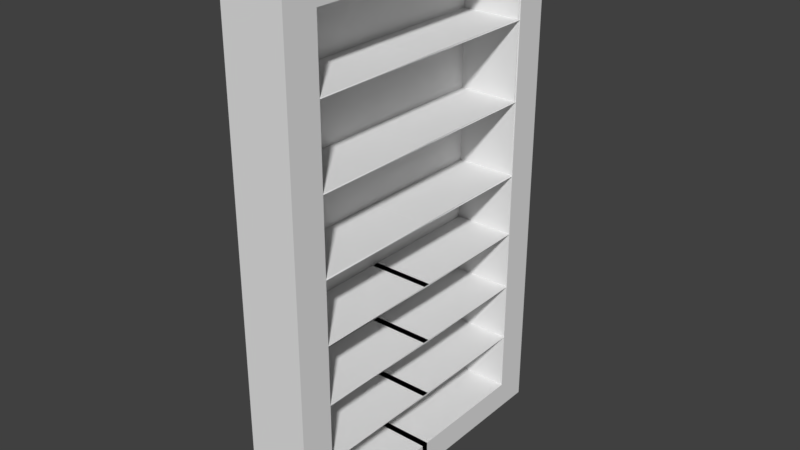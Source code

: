 # Source: Bookcase.blend  (saved by Blender 2.77.0; exported with 4.5.12 LTS)
import bpy
from mathutils import Matrix  # noqa: F401  (used for matrix-valued properties, if any)

bpy.ops.wm.read_factory_settings(use_empty=True)
scene = bpy.context.scene
scene.name = 'Scene'

# ---- collections
col_collection_1 = bpy.data.collections.new('Collection 1'); scene.collection.children.link(col_collection_1)

# ---- world
world_world = bpy.data.worlds.new('World'); scene.world = world_world
world_world.color = (0.05088, 0.05088, 0.05088)
world_world.use_sun_shadow = False
world_world.sun_shadow_jitter_overblur = 0.0
world_world.cycles.sampling_method = 'MANUAL'

# ---- meshes
me_cube_001 = bpy.data.meshes.new('Cube.001')
me_cube_001.from_pydata([(-0.2, 1.037, -1.5), (-0.2, 1.037, 1.619), (0.2, 1.037, -1.5), (0.2, 1.037, 1.619), (-0.2, 1.037, 1.182), (-0.2, 1.037, 0.6876), (-0.2, 1.037, 0.2084), (-0.2, 1.037, -0.1874), (-0.2, 1.037, -0.5673), (-0.2, 1.037, -0.9469), (-0.2, 1.037, -1.324), (0.2, 1.037, 1.182), (0.2, 1.037, 0.6876), (0.2, 1.037, 0.2084), (0.2, 1.037, -0.1874), (0.2, 1.037, -0.5673), (0.2, 1.037, -0.9469), (0.2, 1.037, -1.324), (-0.2, 0.8228, 1.619), (-0.2, 0.8228, -1.5), (0.2, 0.8228, 1.619), (0.2, 0.8228, -1.5), (0.2, 0.8228, 1.182), (0.2, 0.8228, 0.6876), (0.2, 0.8228, 0.2084), (0.2, 0.8228, -0.1874), (0.2, 0.8228, -0.5673), (0.2, 0.8228, -0.9469), (0.2, 0.8228, -1.324), (-0.2, 0.8228, 1.182), (-0.2, 0.8228, 0.6876), (-0.2, 0.8228, 0.2084), (-0.2, 0.8228, -0.1874), (-0.2, 0.8228, -0.5673), (-0.2, 0.8228, -0.9469), (-0.2, 0.8228, -1.324), (-0.2, -0.02383, 1.619), (-0.2, -0.02193, -1.5), (0.2, -0.02383, 1.619), (0.2, -0.02193, -1.5), (0.2, -0.02193, 1.182), (0.2, -0.02193, 0.6876), (0.2, -0.02193, 0.2084), (0.2, -0.02193, -0.1874), (0.2, -0.02193, -0.5673), (0.2, -0.02193, -0.9469), (0.2, -0.02193, -1.324), (-0.2, -0.02193, 1.182), (-0.2, -0.02193, 0.6876), (-0.2, -0.02193, 0.2084), (-0.2, -0.02193, -0.1874), (-0.2, -0.02193, -0.5673), (-0.2, -0.02193, -0.9469), (-0.2, -0.02193, -1.324), (-0.2, 0.8228, 1.772), (-0.2, 1.037, 1.772), (0.2, 1.037, 1.772), (-0.2, -0.02193, 1.772), (0.2, 0.8228, 1.772), (0.2, -0.02193, 1.772), (-0.2, -1.037, -1.5), (-0.2, -1.037, 1.619), (0.2, -1.037, -1.5), (0.2, -1.037, 1.619), (-0.2, -1.037, 1.182), (-0.2, -1.037, 0.6876), (-0.2, -1.037, 0.2084), (-0.2, -1.037, -0.1874), (-0.2, -1.037, -0.5673), (-0.2, -1.037, -0.9469), (-0.2, -1.037, -1.324), (0.2, -1.037, 1.182), (0.2, -1.037, 0.6876), (0.2, -1.037, 0.2084), (0.2, -1.037, -0.1874), (0.2, -1.037, -0.5673), (0.2, -1.037, -0.9469), (0.2, -1.037, -1.324), (-0.2, -0.8228, 1.619), (-0.2, -0.8228, -1.5), (0.2, -0.8228, 1.619), (0.2, -0.8228, -1.5), (0.2, -0.8228, 1.182), (0.2, -0.8228, 0.6876), (0.2, -0.8228, 0.2084), (0.2, -0.8228, -0.1874), (0.2, -0.8228, -0.5673), (0.2, -0.8228, -0.9469), (0.2, -0.8228, -1.324), (-0.2, -0.8228, 1.182), (-0.2, -0.8228, 0.6876), (-0.2, -0.8228, 0.2084), (-0.2, -0.8228, -0.1874), (-0.2, -0.8228, -0.5673), (-0.2, -0.8228, -0.9469), (-0.2, -0.8228, -1.324), (-0.2, 0.02383, 1.619), (-0.2, 0.02193, -1.5), (0.2, 0.02383, 1.619), (0.2, 0.02193, -1.5), (0.2, 0.02193, 1.182), (0.2, 0.02193, 0.6876), (0.2, 0.02193, 0.2084), (0.2, 0.02193, -0.1874), (0.2, 0.02193, -0.5673), (0.2, 0.02193, -0.9469), (0.2, 0.02193, -1.324), (-0.2, 0.02193, 1.182), (-0.2, 0.02193, 0.6876), (-0.2, 0.02193, 0.2084), (-0.2, 0.02193, -0.1874), (-0.2, 0.02193, -0.5673), (-0.2, 0.02193, -0.9469), (-0.2, 0.02193, -1.324), (-0.2, -0.8228, 1.772), (-0.2, -1.037, 1.772), (0.2, -1.037, 1.772), (-0.2, 0.02193, 1.772), (0.2, -0.8228, 1.772), (0.2, 0.02193, 1.772), (-0.1942, 1.031, -1.494), (-0.1929, 1.03, 1.619), (0.1942, 1.031, -1.494), (0.1929, 1.03, 1.619), (-0.1929, 1.03, 1.182), (-0.1929, 1.03, 0.6876), (-0.1929, 1.03, 0.2084), (-0.1929, 1.03, -0.1874), (-0.1929, 1.03, -0.5673), (-0.1929, 1.03, -0.9469), (-0.1929, 1.03, -1.324), (0.1929, 1.03, 1.182), (0.1929, 1.03, 0.6876), (0.1929, 1.03, 0.2084), (0.1929, 1.03, -0.1874), (0.1929, 1.03, -0.5673), (0.1929, 1.03, -0.9469), (0.1929, 1.03, -1.324), (-0.1906, 0.8204, 1.616), (-0.1929, 0.8228, -1.493), (0.191, 0.8198, 1.616), (0.1929, 0.8228, -1.493), (0.1933, 0.8161, 1.185), (0.1933, 0.8161, 0.6909), (0.1911, 0.8228, 0.2128), (0.1933, 0.8295, -0.1907), (0.1933, 0.8295, -0.5707), (0.1933, 0.8295, -0.9503), (0.191, 0.8258, -1.327), (-0.1913, 0.8184, 1.184), (-0.1913, 0.8184, 0.6898), (-0.1903, 0.8228, 0.2108), (-0.1913, 0.8272, -0.1895), (-0.1913, 0.8272, -0.5695), (-0.1913, 0.8272, -0.9491), (-0.1906, 0.8251, -1.327), (-0.1911, -0.02383, 1.614), (-0.1929, -0.02193, -1.493), (0.193, -0.02383, 1.612), (0.1929, -0.02193, -1.493), (0.2, -0.02193, 1.192), (0.2, -0.02193, 0.6976), (0.2, -0.02193, 0.2184), (0.2, -0.02193, -0.1974), (0.2, -0.02193, -0.5773), (0.2, -0.02193, -0.9569), (0.1929, -0.02193, -1.331), (-0.1911, -0.02193, 1.186), (-0.1911, -0.02193, 0.6921), (-0.1911, -0.02193, 0.2128), (-0.1911, -0.02193, -0.1918), (-0.1911, -0.02193, -0.5718), (-0.1911, -0.02193, -0.9514), (-0.1911, -0.02193, -1.329), (-0.1929, 0.8228, 1.765), (-0.1942, 1.031, 1.766), (0.1942, 1.031, 1.766), (-0.1929, -0.02193, 1.765), (0.1929, 0.8228, 1.765), (0.1929, -0.02193, 1.765), (-0.1942, -1.031, -1.494), (-0.1929, -1.03, 1.619), (0.1942, -1.031, -1.494), (0.1929, -1.03, 1.619), (-0.1929, -1.03, 1.182), (-0.1929, -1.03, 0.6876), (-0.1929, -1.03, 0.2084), (-0.1929, -1.03, -0.1874), (-0.1929, -1.03, -0.5673), (-0.1929, -1.03, -0.9469), (-0.1929, -1.03, -1.324), (0.1929, -1.03, 1.182), (0.1929, -1.03, 0.6876), (0.1929, -1.03, 0.2084), (0.1929, -1.03, -0.1874), (0.1929, -1.03, -0.5673), (0.1929, -1.03, -0.9469), (0.1929, -1.03, -1.324), (-0.1906, -0.8204, 1.616), (-0.1929, -0.8228, -1.493), (0.191, -0.8198, 1.616), (0.1929, -0.8228, -1.493), (0.1933, -0.8161, 1.185), (0.1933, -0.8161, 0.6909), (0.1911, -0.8228, 0.2128), (0.1933, -0.8295, -0.1907), (0.1933, -0.8295, -0.5707), (0.1933, -0.8295, -0.9503), (0.191, -0.8258, -1.327), (-0.1913, -0.8184, 1.184), (-0.1913, -0.8184, 0.6898), (-0.1903, -0.8228, 0.2108), (-0.1913, -0.8272, -0.1895), (-0.1913, -0.8272, -0.5695), (-0.1913, -0.8272, -0.9491), (-0.1906, -0.8251, -1.327), (-0.1911, 0.02383, 1.614), (-0.1929, 0.02193, -1.493), (0.193, 0.02383, 1.612), (0.1929, 0.02193, -1.493), (0.2, 0.02193, 1.192), (0.2, 0.02193, 0.6976), (0.2, 0.02193, 0.2184), (0.2, 0.02193, -0.1974), (0.2, 0.02193, -0.5773), (0.2, 0.02193, -0.9569), (0.1929, 0.02193, -1.331), (-0.1911, 0.02193, 1.186), (-0.1911, 0.02193, 0.6921), (-0.1911, 0.02193, 0.2128), (-0.1911, 0.02193, -0.1918), (-0.1911, 0.02193, -0.5718), (-0.1911, 0.02193, -0.9514), (-0.1911, 0.02193, -1.329), (-0.1929, -0.8228, 1.765), (-0.1942, -1.031, 1.766), (0.1942, -1.031, 1.766), (-0.1929, 0.02193, 1.765), (0.1929, -0.8228, 1.765), (0.1929, 0.02193, 1.765)], [], [(35, 10, 0, 19), (10, 17, 2, 0), (19, 0, 2, 21), (1, 18, 54, 55), (1, 3, 11, 4), (4, 11, 12, 5), (5, 12, 13, 6), (6, 13, 14, 7), (7, 14, 15, 8), (8, 15, 16, 9), (9, 16, 17, 10), (18, 1, 4, 29), (29, 4, 5, 30), (30, 5, 6, 31), (31, 6, 7, 32), (32, 7, 8, 33), (33, 8, 9, 34), (34, 9, 10, 35), (52, 34, 35, 53), (51, 33, 34, 52), (50, 32, 33, 51), (49, 31, 32, 50), (48, 30, 31, 49), (47, 29, 30, 48), (36, 18, 29, 47), (16, 27, 28, 17), (15, 26, 27, 16), (14, 25, 26, 15), (13, 24, 25, 14), (12, 23, 24, 13), (11, 22, 23, 12), (3, 20, 22, 11), (3, 1, 55, 56), (37, 19, 21, 39), (17, 28, 21, 2), (53, 35, 19, 37), (28, 46, 39, 21), (33, 26, 25, 32), (23, 30, 29, 22), (24, 31, 30, 23), (50, 43, 25, 32), (51, 44, 26, 33), (52, 45, 27, 34), (53, 46, 28, 35), (32, 25, 24, 31), (42, 49, 31, 24), (41, 48, 30, 23), (40, 47, 29, 22), (34, 27, 26, 33), (35, 28, 27, 34), (58, 56, 55, 54), (59, 58, 54, 57), (36, 38, 20, 18), (38, 20, 58, 59), (20, 3, 56, 58), (18, 36, 57, 54), (20, 22, 29, 18), (95, 79, 60, 70), (70, 60, 62, 77), (79, 81, 62, 60), (61, 115, 114, 78), (61, 64, 71, 63), (64, 65, 72, 71), (65, 66, 73, 72), (66, 67, 74, 73), (67, 68, 75, 74), (68, 69, 76, 75), (69, 70, 77, 76), (78, 89, 64, 61), (89, 90, 65, 64), (90, 91, 66, 65), (91, 92, 67, 66), (92, 93, 68, 67), (93, 94, 69, 68), (94, 95, 70, 69), (112, 113, 95, 94), (111, 112, 94, 93), (110, 111, 93, 92), (109, 110, 92, 91), (108, 109, 91, 90), (107, 108, 90, 89), (96, 107, 89, 78), (76, 77, 88, 87), (75, 76, 87, 86), (74, 75, 86, 85), (73, 74, 85, 84), (72, 73, 84, 83), (71, 72, 83, 82), (63, 71, 82, 80), (63, 116, 115, 61), (97, 99, 81, 79), (77, 62, 81, 88), (113, 97, 79, 95), (88, 81, 99, 106), (93, 92, 85, 86), (83, 82, 89, 90), (84, 83, 90, 91), (110, 92, 85, 103), (111, 93, 86, 104), (112, 94, 87, 105), (113, 95, 88, 106), (92, 91, 84, 85), (102, 84, 91, 109), (101, 83, 90, 108), (100, 82, 89, 107), (94, 93, 86, 87), (95, 94, 87, 88), (118, 114, 115, 116), (119, 117, 114, 118), (96, 78, 80, 98), (98, 119, 118, 80), (80, 118, 116, 63), (78, 114, 117, 96), (80, 78, 89, 82), (139, 120, 130, 155), (120, 122, 137, 130), (141, 122, 120, 139), (175, 174, 138, 121), (124, 131, 123, 121), (125, 132, 131, 124), (126, 133, 132, 125), (127, 134, 133, 126), (128, 135, 134, 127), (129, 136, 135, 128), (130, 137, 136, 129), (149, 124, 121, 138), (150, 125, 124, 149), (151, 126, 125, 150), (152, 127, 126, 151), (153, 128, 127, 152), (154, 129, 128, 153), (155, 130, 129, 154), (173, 155, 154, 172), (172, 154, 153, 171), (171, 153, 152, 170), (170, 152, 151, 169), (169, 151, 150, 168), (168, 150, 149, 167), (167, 149, 138, 156), (137, 148, 147, 136), (136, 147, 146, 135), (135, 146, 145, 134), (134, 145, 144, 133), (133, 144, 143, 132), (132, 143, 142, 131), (131, 142, 140, 123), (176, 175, 121, 123), (159, 141, 139, 157), (122, 141, 148, 137), (157, 139, 155, 173), (141, 159, 166, 148), (152, 145, 146, 153), (142, 149, 150, 143), (143, 150, 151, 144), (152, 145, 163, 170), (153, 146, 164, 171), (154, 147, 165, 172), (155, 148, 166, 173), (151, 144, 145, 152), (144, 151, 169, 162), (143, 150, 168, 161), (142, 149, 167, 160), (153, 146, 147, 154), (154, 147, 148, 155), (174, 175, 176, 178), (177, 174, 178, 179), (138, 140, 158, 156), (179, 178, 140, 158), (178, 176, 123, 140), (174, 177, 156, 138), (138, 149, 142, 140), (190, 180, 199, 215), (197, 182, 180, 190), (180, 182, 201, 199), (198, 234, 235, 181), (183, 191, 184, 181), (191, 192, 185, 184), (192, 193, 186, 185), (193, 194, 187, 186), (194, 195, 188, 187), (195, 196, 189, 188), (196, 197, 190, 189), (181, 184, 209, 198), (184, 185, 210, 209), (185, 186, 211, 210), (186, 187, 212, 211), (187, 188, 213, 212), (188, 189, 214, 213), (189, 190, 215, 214), (214, 215, 233, 232), (213, 214, 232, 231), (212, 213, 231, 230), (211, 212, 230, 229), (210, 211, 229, 228), (209, 210, 228, 227), (198, 209, 227, 216), (207, 208, 197, 196), (206, 207, 196, 195), (205, 206, 195, 194), (204, 205, 194, 193), (203, 204, 193, 192), (202, 203, 192, 191), (200, 202, 191, 183), (181, 235, 236, 183), (199, 201, 219, 217), (208, 201, 182, 197), (215, 199, 217, 233), (226, 219, 201, 208), (206, 205, 212, 213), (210, 209, 202, 203), (211, 210, 203, 204), (223, 205, 212, 230), (224, 206, 213, 231), (225, 207, 214, 232), (226, 208, 215, 233), (205, 204, 211, 212), (229, 211, 204, 222), (228, 210, 203, 221), (227, 209, 202, 220), (207, 206, 213, 214), (208, 207, 214, 215), (236, 235, 234, 238), (238, 234, 237, 239), (218, 200, 198, 216), (200, 238, 239, 218), (183, 236, 238, 200), (216, 237, 234, 198), (202, 209, 198, 200), (40, 22, 142, 160), (41, 23, 143, 161), (42, 24, 144, 162), (25, 43, 163, 145), (26, 44, 164, 146), (27, 45, 165, 147), (53, 37, 157, 173), (39, 46, 166, 159), (37, 39, 159, 157), (38, 36, 156, 158), (43, 50, 170, 163), (44, 51, 171, 164), (45, 52, 172, 165), (46, 53, 173, 166), (36, 47, 167, 156), (47, 48, 168, 167), (48, 49, 169, 168), (49, 50, 170, 169), (50, 51, 171, 170), (51, 52, 172, 171), (52, 53, 173, 172), (49, 42, 162, 169), (48, 41, 161, 168), (47, 40, 160, 167), (59, 57, 177, 179), (38, 59, 179, 158), (57, 36, 156, 177), (82, 100, 220, 202), (83, 101, 221, 203), (84, 102, 222, 204), (103, 85, 205, 223), (104, 86, 206, 224), (105, 87, 207, 225), (97, 113, 233, 217), (106, 99, 219, 226), (99, 97, 217, 219), (96, 98, 218, 216), (110, 103, 223, 230), (111, 104, 224, 231), (112, 105, 225, 232), (113, 106, 226, 233), (107, 96, 216, 227), (108, 107, 227, 228), (109, 108, 228, 229), (110, 109, 229, 230), (111, 110, 230, 231), (112, 111, 231, 232), (113, 112, 232, 233), (102, 109, 229, 222), (101, 108, 228, 221), (100, 107, 227, 220), (117, 119, 239, 237), (119, 98, 218, 239), (96, 117, 237, 216)])
_uv = me_cube_001.uv_layers.new(name='UVMap')
_uv.uv.foreach_set('vector', [0.05748, 0.04268, 0.0, 0.04268, 0.0, 2.896e-08, 0.05748, 2.896e-08, 0.57, 0.7521, 0.6775, 0.7521, 0.6775, 0.7948, 0.57, 0.7948, 0.8925, 0.2052, 0.8925, 0.2572, 0.785, 0.2572, 0.785, 0.2052, 6.407e-08, 0.7576, 0.05748, 0.7576, 0.05748, 0.7948, 6.407e-08, 0.7948, 0.57, 0.03717, 0.6775, 0.03717, 0.6775, 0.1434, 0.57, 0.1434, 0.57, 0.1434, 0.6775, 0.1434, 0.6775, 0.2634, 0.57, 0.2634, 0.57, 0.2634, 0.6775, 0.2634, 0.6775, 0.3798, 0.57, 0.3798, 0.57, 0.3798, 0.6775, 0.3798, 0.6775, 0.4759, 0.57, 0.4759, 0.57, 0.4759, 0.6775, 0.4759, 0.6775, 0.5682, 0.57, 0.5682, 0.57, 0.5682, 0.6775, 0.5682, 0.6775, 0.6604, 0.57, 0.6604, 0.57, 0.6604, 0.6775, 0.6604, 0.6775, 0.7521, 0.57, 0.7521, 0.05748, 0.7576, 6.407e-08, 0.7576, 6.407e-08, 0.6514, 0.05748, 0.6514, 0.05748, 0.6514, 6.407e-08, 0.6514, 3.204e-08, 0.5314, 0.05748, 0.5314, 0.05748, 0.5314, 3.204e-08, 0.5314, 3.204e-08, 0.415, 0.05748, 0.415, 0.05748, 0.415, 3.204e-08, 0.415, 3.204e-08, 0.3189, 0.05748, 0.3189, 0.05748, 0.3189, 3.204e-08, 0.3189, 3.204e-08, 0.2266, 0.05748, 0.2266, 0.05748, 0.2266, 3.204e-08, 0.2266, 0.0, 0.1344, 0.05748, 0.1344, 0.05748, 0.1344, 0.0, 0.1344, 0.0, 0.04268, 0.05748, 0.04268, 0.2845, 0.1344, 0.05748, 0.1344, 0.05748, 0.04268, 0.2845, 0.04268, 0.2845, 0.2266, 0.05748, 0.2266, 0.05748, 0.1344, 0.2845, 0.1344, 0.2845, 0.3189, 0.05748, 0.3189, 0.05748, 0.2266, 0.2845, 0.2266, 0.2845, 0.415, 0.05748, 0.415, 0.05748, 0.3189, 0.2845, 0.3189, 0.2845, 0.5314, 0.05748, 0.5314, 0.05748, 0.415, 0.2845, 0.415, 0.2845, 0.6514, 0.05748, 0.6514, 0.05748, 0.5314, 0.2845, 0.5314, 0.285, 0.7576, 0.05748, 0.7576, 0.05748, 0.6514, 0.2845, 0.6514, 0.57, 0.1344, 0.5125, 0.1344, 0.5125, 0.04268, 0.57, 0.04268, 0.57, 0.2266, 0.5125, 0.2266, 0.5125, 0.1344, 0.57, 0.1344, 0.57, 0.3189, 0.5125, 0.3189, 0.5125, 0.2266, 0.57, 0.2266, 0.57, 0.415, 0.5125, 0.415, 0.5125, 0.3189, 0.57, 0.3189, 0.57, 0.5314, 0.5125, 0.5314, 0.5125, 0.415, 0.57, 0.415, 0.57, 0.6514, 0.5125, 0.6514, 0.5125, 0.5314, 0.57, 0.5314, 0.57, 0.7576, 0.5125, 0.7576, 0.5125, 0.6514, 0.57, 0.6514, 0.6775, 0.03717, 0.57, 0.03717, 0.57, 0.0, 0.6775, 0.0, 0.8925, 0.0, 0.8925, 0.2052, 0.785, 0.2052, 0.785, 3.801e-08, 0.57, 0.04268, 0.5125, 0.04268, 0.5125, 0.0, 0.57, 0.0, 0.2845, 0.04268, 0.05748, 0.04268, 0.05748, 2.896e-08, 0.2845, 0.0, 0.5125, 0.04268, 0.2855, 0.04268, 0.2855, 2.896e-08, 0.5125, 0.0, 0.785, 0.1884, 0.6775, 0.1884, 0.6775, 0.09613, 0.785, 0.09613, 0.785, 0.5985, 0.6775, 0.5985, 0.6775, 0.4785, 0.785, 0.4785, 0.785, 0.7149, 0.6775, 0.7149, 0.6775, 0.5985, 0.785, 0.5985, 0.8925, 0.0, 1.0, 3.439e-08, 1.0, 0.2052, 0.8925, 0.2052, 0.8925, 0.2052, 1.0, 0.2052, 1.0, 0.4104, 0.8925, 0.4104, 0.6775, 0.7149, 0.785, 0.7149, 0.785, 0.9201, 0.6775, 0.9201, 0.8925, 0.4104, 1.0, 0.4104, 1.0, 0.6156, 0.8925, 0.6156, 0.785, 0.09613, 0.6775, 0.09613, 0.6775, 7.24e-09, 0.785, 0.0, 1.0, 0.8208, 0.8925, 0.8208, 0.8925, 0.6156, 1.0, 0.6156, 0.0, 0.7948, 0.1075, 0.7948, 0.1075, 1.0, 1.602e-08, 1.0, 0.785, 0.72, 0.8925, 0.72, 0.8925, 0.9252, 0.785, 0.9252, 0.785, 0.2807, 0.6775, 0.2807, 0.6775, 0.1884, 0.785, 0.1884, 0.785, 0.3723, 0.6775, 0.3723, 0.6775, 0.2807, 0.785, 0.2807, 0.785, 0.3091, 0.785, 0.2572, 0.8925, 0.2572, 0.8925, 0.3091, 0.785, 0.5143, 0.785, 0.3091, 0.8925, 0.3091, 0.8925, 0.5143, 0.785, 0.5143, 0.8925, 0.5143, 0.8925, 0.72, 0.785, 0.72, 0.285, 0.7576, 0.5125, 0.7576, 0.5125, 0.7948, 0.2855, 0.7948, 0.5125, 0.7576, 0.57, 0.7576, 0.57, 0.7948, 0.5125, 0.7948, 0.05748, 0.7576, 0.285, 0.7576, 0.2845, 0.7948, 0.05748, 0.7948, 0.785, 0.3723, 0.785, 0.4785, 0.6775, 0.4785, 0.6775, 0.3723, 0.05748, 0.04268, 0.05748, 2.896e-08, 0.0, 2.896e-08, 0.0, 0.04268, 0.57, 0.7521, 0.57, 0.7948, 0.6775, 0.7948, 0.6775, 0.7521, 0.8925, 0.2052, 0.785, 0.2052, 0.785, 0.2572, 0.8925, 0.2572, 6.407e-08, 0.7576, 6.407e-08, 0.7948, 0.05748, 0.7948, 0.05748, 0.7576, 0.57, 0.03717, 0.57, 0.1434, 0.6775, 0.1434, 0.6775, 0.03717, 0.57, 0.1434, 0.57, 0.2634, 0.6775, 0.2634, 0.6775, 0.1434, 0.57, 0.2634, 0.57, 0.3798, 0.6775, 0.3798, 0.6775, 0.2634, 0.57, 0.3798, 0.57, 0.4759, 0.6775, 0.4759, 0.6775, 0.3798, 0.57, 0.4759, 0.57, 0.5682, 0.6775, 0.5682, 0.6775, 0.4759, 0.57, 0.5682, 0.57, 0.6604, 0.6775, 0.6604, 0.6775, 0.5682, 0.57, 0.6604, 0.57, 0.7521, 0.6775, 0.7521, 0.6775, 0.6604, 0.05748, 0.7576, 0.05748, 0.6514, 6.407e-08, 0.6514, 6.407e-08, 0.7576, 0.05748, 0.6514, 0.05748, 0.5314, 3.204e-08, 0.5314, 6.407e-08, 0.6514, 0.05748, 0.5314, 0.05748, 0.415, 3.204e-08, 0.415, 3.204e-08, 0.5314, 0.05748, 0.415, 0.05748, 0.3189, 3.204e-08, 0.3189, 3.204e-08, 0.415, 0.05748, 0.3189, 0.05748, 0.2266, 3.204e-08, 0.2266, 3.204e-08, 0.3189, 0.05748, 0.2266, 0.05748, 0.1344, 0.0, 0.1344, 3.204e-08, 0.2266, 0.05748, 0.1344, 0.05748, 0.04268, 0.0, 0.04268, 0.0, 0.1344, 0.2845, 0.1344, 0.2845, 0.04268, 0.05748, 0.04268, 0.05748, 0.1344, 0.2845, 0.2266, 0.2845, 0.1344, 0.05748, 0.1344, 0.05748, 0.2266, 0.2845, 0.3189, 0.2845, 0.2266, 0.05748, 0.2266, 0.05748, 0.3189, 0.2845, 0.415, 0.2845, 0.3189, 0.05748, 0.3189, 0.05748, 0.415, 0.2845, 0.5314, 0.2845, 0.415, 0.05748, 0.415, 0.05748, 0.5314, 0.2845, 0.6514, 0.2845, 0.5314, 0.05748, 0.5314, 0.05748, 0.6514, 0.285, 0.7576, 0.2845, 0.6514, 0.05748, 0.6514, 0.05748, 0.7576, 0.57, 0.1344, 0.57, 0.04268, 0.5125, 0.04268, 0.5125, 0.1344, 0.57, 0.2266, 0.57, 0.1344, 0.5125, 0.1344, 0.5125, 0.2266, 0.57, 0.3189, 0.57, 0.2266, 0.5125, 0.2266, 0.5125, 0.3189, 0.57, 0.415, 0.57, 0.3189, 0.5125, 0.3189, 0.5125, 0.415, 0.57, 0.5314, 0.57, 0.415, 0.5125, 0.415, 0.5125, 0.5314, 0.57, 0.6514, 0.57, 0.5314, 0.5125, 0.5314, 0.5125, 0.6514, 0.57, 0.7576, 0.57, 0.6514, 0.5125, 0.6514, 0.5125, 0.7576, 0.6775, 0.03717, 0.6775, 0.0, 0.57, 0.0, 0.57, 0.03717, 0.8925, 0.0, 0.785, 3.801e-08, 0.785, 0.2052, 0.8925, 0.2052, 0.57, 0.04268, 0.57, 0.0, 0.5125, 0.0, 0.5125, 0.04268, 0.2845, 0.04268, 0.2845, 0.0, 0.05748, 2.896e-08, 0.05748, 0.04268, 0.5125, 0.04268, 0.5125, 0.0, 0.2855, 2.896e-08, 0.2855, 0.04268, 0.785, 0.1884, 0.785, 0.09613, 0.6775, 0.09613, 0.6775, 0.1884, 0.785, 0.5985, 0.785, 0.4785, 0.6775, 0.4785, 0.6775, 0.5985, 0.785, 0.7149, 0.785, 0.5985, 0.6775, 0.5985, 0.6775, 0.7149, 0.8925, 0.0, 0.8925, 0.2052, 1.0, 0.2052, 1.0, 3.439e-08, 0.8925, 0.2052, 0.8925, 0.4104, 1.0, 0.4104, 1.0, 0.2052, 0.6775, 0.7149, 0.6775, 0.9201, 0.785, 0.9201, 0.785, 0.7149, 0.8925, 0.4104, 0.8925, 0.6156, 1.0, 0.6156, 1.0, 0.4104, 0.785, 0.09613, 0.785, 0.0, 0.6775, 7.24e-09, 0.6775, 0.09613, 1.0, 0.8208, 1.0, 0.6156, 0.8925, 0.6156, 0.8925, 0.8208, 0.0, 0.7948, 1.602e-08, 1.0, 0.1075, 1.0, 0.1075, 0.7948, 0.785, 0.72, 0.785, 0.9252, 0.8925, 0.9252, 0.8925, 0.72, 0.785, 0.2807, 0.785, 0.1884, 0.6775, 0.1884, 0.6775, 0.2807, 0.785, 0.3723, 0.785, 0.2807, 0.6775, 0.2807, 0.6775, 0.3723, 0.785, 0.3091, 0.8925, 0.3091, 0.8925, 0.2572, 0.785, 0.2572, 0.785, 0.5143, 0.8925, 0.5143, 0.8925, 0.3091, 0.785, 0.3091, 0.785, 0.5143, 0.785, 0.72, 0.8925, 0.72, 0.8925, 0.5143, 0.285, 0.7576, 0.2855, 0.7948, 0.5125, 0.7948, 0.5125, 0.7576, 0.5125, 0.7576, 0.5125, 0.7948, 0.57, 0.7948, 0.57, 0.7576, 0.05748, 0.7576, 0.05748, 0.7948, 0.2845, 0.7948, 0.285, 0.7576, 0.785, 0.3723, 0.6775, 0.3723, 0.6775, 0.4785, 0.785, 0.4785, 0.05748, 2.896e-08, 0.0, 2.896e-08, 0.0, 0.04268, 0.05748, 0.04268, 0.57, 0.7948, 0.6775, 0.7948, 0.6775, 0.7521, 0.57, 0.7521, 0.785, 0.2052, 0.785, 0.2572, 0.8925, 0.2572, 0.8925, 0.2052, 6.407e-08, 0.7948, 0.05748, 0.7948, 0.05748, 0.7576, 6.407e-08, 0.7576, 0.57, 0.1434, 0.6775, 0.1434, 0.6775, 0.03717, 0.57, 0.03717, 0.57, 0.2634, 0.6775, 0.2634, 0.6775, 0.1434, 0.57, 0.1434, 0.57, 0.3798, 0.6775, 0.3798, 0.6775, 0.2634, 0.57, 0.2634, 0.57, 0.4759, 0.6775, 0.4759, 0.6775, 0.3798, 0.57, 0.3798, 0.57, 0.5682, 0.6775, 0.5682, 0.6775, 0.4759, 0.57, 0.4759, 0.57, 0.6604, 0.6775, 0.6604, 0.6775, 0.5682, 0.57, 0.5682, 0.57, 0.7521, 0.6775, 0.7521, 0.6775, 0.6604, 0.57, 0.6604, 0.05748, 0.6514, 6.407e-08, 0.6514, 6.407e-08, 0.7576, 0.05748, 0.7576, 0.05748, 0.5314, 3.204e-08, 0.5314, 6.407e-08, 0.6514, 0.05748, 0.6514, 0.05748, 0.415, 3.204e-08, 0.415, 3.204e-08, 0.5314, 0.05748, 0.5314, 0.05748, 0.3189, 3.204e-08, 0.3189, 3.204e-08, 0.415, 0.05748, 0.415, 0.05748, 0.2266, 3.204e-08, 0.2266, 3.204e-08, 0.3189, 0.05748, 0.3189, 0.05748, 0.1344, 0.0, 0.1344, 3.204e-08, 0.2266, 0.05748, 0.2266, 0.05748, 0.04268, 0.0, 0.04268, 0.0, 0.1344, 0.05748, 0.1344, 0.2845, 0.04268, 0.05748, 0.04268, 0.05748, 0.1344, 0.2845, 0.1344, 0.2845, 0.1344, 0.05748, 0.1344, 0.05748, 0.2266, 0.2845, 0.2266, 0.2845, 0.2266, 0.05748, 0.2266, 0.05748, 0.3189, 0.2845, 0.3189, 0.2845, 0.3189, 0.05748, 0.3189, 0.05748, 0.415, 0.2845, 0.415, 0.2845, 0.415, 0.05748, 0.415, 0.05748, 0.5314, 0.2845, 0.5314, 0.2845, 0.5314, 0.05748, 0.5314, 0.05748, 0.6514, 0.2845, 0.6514, 0.2845, 0.6514, 0.05748, 0.6514, 0.05748, 0.7576, 0.285, 0.7576, 0.57, 0.04268, 0.5125, 0.04268, 0.5125, 0.1344, 0.57, 0.1344, 0.57, 0.1344, 0.5125, 0.1344, 0.5125, 0.2266, 0.57, 0.2266, 0.57, 0.2266, 0.5125, 0.2266, 0.5125, 0.3189, 0.57, 0.3189, 0.57, 0.3189, 0.5125, 0.3189, 0.5125, 0.415, 0.57, 0.415, 0.57, 0.415, 0.5125, 0.415, 0.5125, 0.5314, 0.57, 0.5314, 0.57, 0.5314, 0.5125, 0.5314, 0.5125, 0.6514, 0.57, 0.6514, 0.57, 0.6514, 0.5125, 0.6514, 0.5125, 0.7576, 0.57, 0.7576, 0.6775, 0.0, 0.57, 0.0, 0.57, 0.03717, 0.6775, 0.03717, 0.785, 3.801e-08, 0.785, 0.2052, 0.8925, 0.2052, 0.8925, 0.0, 0.57, 0.0, 0.5125, 0.0, 0.5125, 0.04268, 0.57, 0.04268, 0.2845, 0.0, 0.05748, 2.896e-08, 0.05748, 0.04268, 0.2845, 0.04268, 0.5125, 0.0, 0.2855, 2.896e-08, 0.2855, 0.04268, 0.5125, 0.04268, 0.785, 0.09613, 0.6775, 0.09613, 0.6775, 0.1884, 0.785, 0.1884, 0.785, 0.4785, 0.6775, 0.4785, 0.6775, 0.5985, 0.785, 0.5985, 0.785, 0.5985, 0.6775, 0.5985, 0.6775, 0.7149, 0.785, 0.7149, 0.8925, 0.2052, 1.0, 0.2052, 1.0, 3.439e-08, 0.8925, 0.0, 0.8925, 0.4104, 1.0, 0.4104, 1.0, 0.2052, 0.8925, 0.2052, 0.6775, 0.9201, 0.785, 0.9201, 0.785, 0.7149, 0.6775, 0.7149, 0.8925, 0.6156, 1.0, 0.6156, 1.0, 0.4104, 0.8925, 0.4104, 0.785, 0.0, 0.6775, 7.24e-09, 0.6775, 0.09613, 0.785, 0.09613, 1.0, 0.6156, 0.8925, 0.6156, 0.8925, 0.8208, 1.0, 0.8208, 1.602e-08, 1.0, 0.1075, 1.0, 0.1075, 0.7948, 0.0, 0.7948, 0.785, 0.9252, 0.8925, 0.9252, 0.8925, 0.72, 0.785, 0.72, 0.785, 0.1884, 0.6775, 0.1884, 0.6775, 0.2807, 0.785, 0.2807, 0.785, 0.2807, 0.6775, 0.2807, 0.6775, 0.3723, 0.785, 0.3723, 0.8925, 0.3091, 0.8925, 0.2572, 0.785, 0.2572, 0.785, 0.3091, 0.8925, 0.5143, 0.8925, 0.3091, 0.785, 0.3091, 0.785, 0.5143, 0.785, 0.72, 0.8925, 0.72, 0.8925, 0.5143, 0.785, 0.5143, 0.2855, 0.7948, 0.5125, 0.7948, 0.5125, 0.7576, 0.285, 0.7576, 0.5125, 0.7948, 0.57, 0.7948, 0.57, 0.7576, 0.5125, 0.7576, 0.05748, 0.7948, 0.2845, 0.7948, 0.285, 0.7576, 0.05748, 0.7576, 0.6775, 0.3723, 0.6775, 0.4785, 0.785, 0.4785, 0.785, 0.3723, 0.0, 0.04268, 0.0, 2.896e-08, 0.05748, 2.896e-08, 0.05748, 0.04268, 0.6775, 0.7521, 0.6775, 0.7948, 0.57, 0.7948, 0.57, 0.7521, 0.8925, 0.2572, 0.785, 0.2572, 0.785, 0.2052, 0.8925, 0.2052, 0.05748, 0.7576, 0.05748, 0.7948, 6.407e-08, 0.7948, 6.407e-08, 0.7576, 0.6775, 0.03717, 0.6775, 0.1434, 0.57, 0.1434, 0.57, 0.03717, 0.6775, 0.1434, 0.6775, 0.2634, 0.57, 0.2634, 0.57, 0.1434, 0.6775, 0.2634, 0.6775, 0.3798, 0.57, 0.3798, 0.57, 0.2634, 0.6775, 0.3798, 0.6775, 0.4759, 0.57, 0.4759, 0.57, 0.3798, 0.6775, 0.4759, 0.6775, 0.5682, 0.57, 0.5682, 0.57, 0.4759, 0.6775, 0.5682, 0.6775, 0.6604, 0.57, 0.6604, 0.57, 0.5682, 0.6775, 0.6604, 0.6775, 0.7521, 0.57, 0.7521, 0.57, 0.6604, 6.407e-08, 0.7576, 6.407e-08, 0.6514, 0.05748, 0.6514, 0.05748, 0.7576, 6.407e-08, 0.6514, 3.204e-08, 0.5314, 0.05748, 0.5314, 0.05748, 0.6514, 3.204e-08, 0.5314, 3.204e-08, 0.415, 0.05748, 0.415, 0.05748, 0.5314, 3.204e-08, 0.415, 3.204e-08, 0.3189, 0.05748, 0.3189, 0.05748, 0.415, 3.204e-08, 0.3189, 3.204e-08, 0.2266, 0.05748, 0.2266, 0.05748, 0.3189, 3.204e-08, 0.2266, 0.0, 0.1344, 0.05748, 0.1344, 0.05748, 0.2266, 0.0, 0.1344, 0.0, 0.04268, 0.05748, 0.04268, 0.05748, 0.1344, 0.05748, 0.1344, 0.05748, 0.04268, 0.2845, 0.04268, 0.2845, 0.1344, 0.05748, 0.2266, 0.05748, 0.1344, 0.2845, 0.1344, 0.2845, 0.2266, 0.05748, 0.3189, 0.05748, 0.2266, 0.2845, 0.2266, 0.2845, 0.3189, 0.05748, 0.415, 0.05748, 0.3189, 0.2845, 0.3189, 0.2845, 0.415, 0.05748, 0.5314, 0.05748, 0.415, 0.2845, 0.415, 0.2845, 0.5314, 0.05748, 0.6514, 0.05748, 0.5314, 0.2845, 0.5314, 0.2845, 0.6514, 0.05748, 0.7576, 0.05748, 0.6514, 0.2845, 0.6514, 0.285, 0.7576, 0.5125, 0.1344, 0.5125, 0.04268, 0.57, 0.04268, 0.57, 0.1344, 0.5125, 0.2266, 0.5125, 0.1344, 0.57, 0.1344, 0.57, 0.2266, 0.5125, 0.3189, 0.5125, 0.2266, 0.57, 0.2266, 0.57, 0.3189, 0.5125, 0.415, 0.5125, 0.3189, 0.57, 0.3189, 0.57, 0.415, 0.5125, 0.5314, 0.5125, 0.415, 0.57, 0.415, 0.57, 0.5314, 0.5125, 0.6514, 0.5125, 0.5314, 0.57, 0.5314, 0.57, 0.6514, 0.5125, 0.7576, 0.5125, 0.6514, 0.57, 0.6514, 0.57, 0.7576, 0.57, 0.03717, 0.57, 0.0, 0.6775, 0.0, 0.6775, 0.03717, 0.8925, 0.2052, 0.785, 0.2052, 0.785, 3.801e-08, 0.8925, 0.0, 0.5125, 0.04268, 0.5125, 0.0, 0.57, 0.0, 0.57, 0.04268, 0.05748, 0.04268, 0.05748, 2.896e-08, 0.2845, 0.0, 0.2845, 0.04268, 0.2855, 0.04268, 0.2855, 2.896e-08, 0.5125, 0.0, 0.5125, 0.04268, 0.6775, 0.1884, 0.6775, 0.09613, 0.785, 0.09613, 0.785, 0.1884, 0.6775, 0.5985, 0.6775, 0.4785, 0.785, 0.4785, 0.785, 0.5985, 0.6775, 0.7149, 0.6775, 0.5985, 0.785, 0.5985, 0.785, 0.7149, 1.0, 3.439e-08, 1.0, 0.2052, 0.8925, 0.2052, 0.8925, 0.0, 1.0, 0.2052, 1.0, 0.4104, 0.8925, 0.4104, 0.8925, 0.2052, 0.785, 0.7149, 0.785, 0.9201, 0.6775, 0.9201, 0.6775, 0.7149, 1.0, 0.4104, 1.0, 0.6156, 0.8925, 0.6156, 0.8925, 0.4104, 0.6775, 0.09613, 0.6775, 7.24e-09, 0.785, 0.0, 0.785, 0.09613, 0.8925, 0.8208, 0.8925, 0.6156, 1.0, 0.6156, 1.0, 0.8208, 0.1075, 0.7948, 0.1075, 1.0, 1.602e-08, 1.0, 0.0, 0.7948, 0.8925, 0.72, 0.8925, 0.9252, 0.785, 0.9252, 0.785, 0.72, 0.6775, 0.2807, 0.6775, 0.1884, 0.785, 0.1884, 0.785, 0.2807, 0.6775, 0.3723, 0.6775, 0.2807, 0.785, 0.2807, 0.785, 0.3723, 0.785, 0.2572, 0.8925, 0.2572, 0.8925, 0.3091, 0.785, 0.3091, 0.785, 0.3091, 0.8925, 0.3091, 0.8925, 0.5143, 0.785, 0.5143, 0.8925, 0.5143, 0.8925, 0.72, 0.785, 0.72, 0.785, 0.5143, 0.5125, 0.7576, 0.5125, 0.7948, 0.2855, 0.7948, 0.285, 0.7576, 0.57, 0.7576, 0.57, 0.7948, 0.5125, 0.7948, 0.5125, 0.7576, 0.285, 0.7576, 0.2845, 0.7948, 0.05748, 0.7948, 0.05748, 0.7576, 0.785, 0.4785, 0.6775, 0.4785, 0.6775, 0.3723, 0.785, 0.3723, 0.785, 0.72, 0.785, 0.9252, 0.785, 0.9252, 0.785, 0.72, 0.0, 0.7948, 1.602e-08, 1.0, 1.602e-08, 1.0, 0.0, 0.7948, 1.0, 0.8208, 1.0, 0.6156, 1.0, 0.6156, 1.0, 0.8208, 1.0, 0.2052, 1.0, 3.439e-08, 1.0, 3.439e-08, 1.0, 0.2052, 1.0, 0.4104, 1.0, 0.2052, 1.0, 0.2052, 1.0, 0.4104, 0.785, 0.9201, 0.785, 0.7149, 0.785, 0.7149, 0.785, 0.9201, 0.2845, 0.04268, 0.2845, 0.0, 0.2845, 0.0, 0.2845, 0.04268, 0.2855, 2.896e-08, 0.2855, 0.04268, 0.2855, 0.04268, 0.2855, 2.896e-08, 0.8925, 0.0, 0.785, 3.801e-08, 0.785, 3.801e-08, 0.8925, 0.0, 0.8925, 0.5143, 0.785, 0.5143, 0.785, 0.5143, 0.8925, 0.5143, 1.0, 3.439e-08, 0.8925, 0.0, 0.8925, 0.0, 1.0, 3.439e-08, 1.0, 0.2052, 0.8925, 0.2052, 0.8925, 0.2052, 1.0, 0.2052, 0.785, 0.7149, 0.6775, 0.7149, 0.6775, 0.7149, 0.785, 0.7149, 1.0, 0.4104, 0.8925, 0.4104, 0.8925, 0.4104, 1.0, 0.4104, 0.285, 0.7576, 0.2845, 0.6514, 0.2845, 0.6514, 0.285, 0.7576, 0.2845, 0.6514, 0.2845, 0.5314, 0.2845, 0.5314, 0.2845, 0.6514, 0.2845, 0.5314, 0.2845, 0.415, 0.2845, 0.415, 0.2845, 0.5314, 0.2845, 0.415, 0.2845, 0.3189, 0.2845, 0.3189, 0.2845, 0.415, 0.2845, 0.3189, 0.2845, 0.2266, 0.2845, 0.2266, 0.2845, 0.3189, 0.2845, 0.2266, 0.2845, 0.1344, 0.2845, 0.1344, 0.2845, 0.2266, 0.2845, 0.1344, 0.2845, 0.04268, 0.2845, 0.04268, 0.2845, 0.1344, 0.8925, 0.8208, 1.0, 0.8208, 1.0, 0.8208, 0.8925, 0.8208, 0.1075, 0.7948, 0.0, 0.7948, 0.0, 0.7948, 0.1075, 0.7948, 0.8925, 0.72, 0.785, 0.72, 0.785, 0.72, 0.8925, 0.72, 0.785, 0.5143, 0.8925, 0.5143, 0.8925, 0.5143, 0.785, 0.5143, 0.285, 0.7576, 0.2855, 0.7948, 0.2855, 0.7948, 0.285, 0.7576, 0.2845, 0.7948, 0.285, 0.7576, 0.285, 0.7576, 0.2845, 0.7948, 0.785, 0.9252, 0.785, 0.72, 0.785, 0.72, 0.785, 0.9252, 1.602e-08, 1.0, 0.0, 0.7948, 0.0, 0.7948, 1.602e-08, 1.0, 1.0, 0.6156, 1.0, 0.8208, 1.0, 0.8208, 1.0, 0.6156, 1.0, 3.439e-08, 1.0, 0.2052, 1.0, 0.2052, 1.0, 3.439e-08, 1.0, 0.2052, 1.0, 0.4104, 1.0, 0.4104, 1.0, 0.2052, 0.785, 0.7149, 0.785, 0.9201, 0.785, 0.9201, 0.785, 0.7149, 0.2845, 0.0, 0.2845, 0.04268, 0.2845, 0.04268, 0.2845, 0.0, 0.2855, 0.04268, 0.2855, 2.896e-08, 0.2855, 2.896e-08, 0.2855, 0.04268, 0.785, 3.801e-08, 0.8925, 0.0, 0.8925, 0.0, 0.785, 3.801e-08, 0.785, 0.5143, 0.8925, 0.5143, 0.8925, 0.5143, 0.785, 0.5143, 0.8925, 0.0, 1.0, 3.439e-08, 1.0, 3.439e-08, 0.8925, 0.0, 0.8925, 0.2052, 1.0, 0.2052, 1.0, 0.2052, 0.8925, 0.2052, 0.6775, 0.7149, 0.785, 0.7149, 0.785, 0.7149, 0.6775, 0.7149, 0.8925, 0.4104, 1.0, 0.4104, 1.0, 0.4104, 0.8925, 0.4104, 0.2845, 0.6514, 0.285, 0.7576, 0.285, 0.7576, 0.2845, 0.6514, 0.2845, 0.5314, 0.2845, 0.6514, 0.2845, 0.6514, 0.2845, 0.5314, 0.2845, 0.415, 0.2845, 0.5314, 0.2845, 0.5314, 0.2845, 0.415, 0.2845, 0.3189, 0.2845, 0.415, 0.2845, 0.415, 0.2845, 0.3189, 0.2845, 0.2266, 0.2845, 0.3189, 0.2845, 0.3189, 0.2845, 0.2266, 0.2845, 0.1344, 0.2845, 0.2266, 0.2845, 0.2266, 0.2845, 0.1344, 0.2845, 0.04268, 0.2845, 0.1344, 0.2845, 0.1344, 0.2845, 0.04268, 1.0, 0.8208, 0.8925, 0.8208, 0.8925, 0.8208, 1.0, 0.8208, 0.0, 0.7948, 0.1075, 0.7948, 0.1075, 0.7948, 0.0, 0.7948, 0.785, 0.72, 0.8925, 0.72, 0.8925, 0.72, 0.785, 0.72, 0.8925, 0.5143, 0.785, 0.5143, 0.785, 0.5143, 0.8925, 0.5143, 0.2855, 0.7948, 0.285, 0.7576, 0.285, 0.7576, 0.2855, 0.7948, 0.285, 0.7576, 0.2845, 0.7948, 0.2845, 0.7948, 0.285, 0.7576])
me_cube_001.use_remesh_preserve_volume = False
me_cube_001.use_remesh_preserve_attributes = False
me_cube_001.use_mirror_vertex_groups = False
me_cube_001.update()

# ---- objects
ob_cube = bpy.data.objects.new('Cube', me_cube_001)

# ---- transforms, parenting, visibility, modifiers, constraints
ob_cube.location = (0.0, 0.0, 0.0)
ob_cube.lineart.crease_threshold = 0.0

# ---- collection membership
col_collection_1.objects.link(ob_cube)

# ---- scene / render settings (as saved in the file)
scene.frame_start = 1; scene.frame_end = 250; scene.frame_set(1)
scene.render.engine = 'BLENDER_EEVEE_NEXT'
scene.render.resolution_percentage = 50
scene.render.dither_intensity = 0.0
scene.cycles.use_denoising = False
scene.cycles.samples = 128
scene.cycles.sampling_pattern = 'TABULATED_SOBOL'
scene.cycles.light_sampling_threshold = 0.0
scene.cycles.use_adaptive_sampling = False
scene.cycles.use_light_tree = False
scene.cycles.blur_glossy = 0.0
scene.cycles.sample_clamp_indirect = 0.0
scene.view_settings.view_transform = 'Standard'
bpy.context.view_layer.update()

# ---- added for rendering (the .blend has no active camera and no usable light): camera, sun
cam_auto = bpy.data.cameras.new('AutoCamera')
cam_auto.lens = 50.0
cam_auto.sensor_width = 36.0
cam_auto.clip_end = 1000.0
ob_auto_camera = bpy.data.objects.new('AutoCamera', cam_auto)
scene.collection.objects.link(ob_auto_camera)
ob_auto_camera.location = (3.60276, -4.32331, 3.01806)
ob_auto_camera.rotation_euler = (1.09748, -7.21219e-08, 0.694738)
scene.camera = ob_auto_camera
light_auto_sun = bpy.data.lights.new('AutoSun', 'SUN')
light_auto_sun.energy = 3.0
light_auto_sun.angle = 0.0523599
ob_auto_sun = bpy.data.objects.new('AutoSun', light_auto_sun)
scene.collection.objects.link(ob_auto_sun)
ob_auto_sun.rotation_euler = (0.872665, 0.174533, 0.523599)
bpy.context.view_layer.update()

